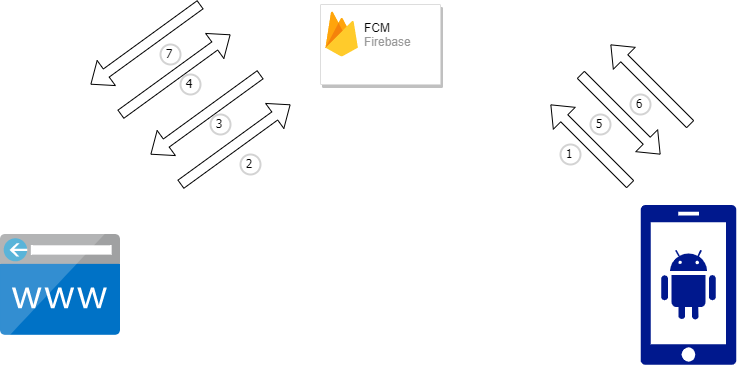

The diagram above was exported from draw.io. Its source (the exported page's mxGraphModel, read from the mxfile embedded in the PNG):
<mxGraphModel dx="1422" dy="764" grid="1" gridSize="10" guides="1" tooltips="1" connect="1" arrows="1" fold="1" page="1" pageScale="1" pageWidth="827" pageHeight="1169" math="0" shadow="0">
  <root>
    <mxCell id="0" />
    <mxCell id="1" parent="0" />
    <mxCell id="YlrdoURX1B2PXqnF4DQv-1" value="" style="sketch=0;aspect=fixed;html=1;points=[];align=center;image;fontSize=12;image=img/lib/mscae/CustomDomain.svg;" vertex="1" parent="1">
      <mxGeometry x="40" y="350" width="120" height="100.8" as="geometry" />
    </mxCell>
    <mxCell id="YlrdoURX1B2PXqnF4DQv-4" value="" style="strokeColor=#dddddd;shadow=1;strokeWidth=1;rounded=1;absoluteArcSize=1;arcSize=2;" vertex="1" parent="1">
      <mxGeometry x="360" y="120" width="120" height="80" as="geometry" />
    </mxCell>
    <mxCell id="YlrdoURX1B2PXqnF4DQv-5" value="&lt;font color=&quot;#000000&quot;&gt;FCM&lt;/font&gt;&lt;br&gt;Firebase" style="sketch=0;dashed=0;connectable=0;html=1;fillColor=#5184F3;strokeColor=none;shape=mxgraph.gcp2.firebase;part=1;labelPosition=right;verticalLabelPosition=middle;align=left;verticalAlign=middle;spacingLeft=5;fontColor=#999999;fontSize=12;" vertex="1" parent="YlrdoURX1B2PXqnF4DQv-4">
      <mxGeometry width="32.4" height="45" relative="1" as="geometry">
        <mxPoint x="5" y="7" as="offset" />
      </mxGeometry>
    </mxCell>
    <mxCell id="YlrdoURX1B2PXqnF4DQv-7" value="" style="sketch=0;aspect=fixed;pointerEvents=1;shadow=0;dashed=0;html=1;strokeColor=none;labelPosition=center;verticalLabelPosition=bottom;verticalAlign=top;align=center;fillColor=#00188D;shape=mxgraph.mscae.enterprise.android_phone" vertex="1" parent="1">
      <mxGeometry x="680" y="320.4" width="96" height="160" as="geometry" />
    </mxCell>
    <mxCell id="YlrdoURX1B2PXqnF4DQv-8" value="" style="shape=flexArrow;endArrow=classic;html=1;rounded=0;" edge="1" parent="1">
      <mxGeometry width="50" height="50" relative="1" as="geometry">
        <mxPoint x="670" y="300" as="sourcePoint" />
        <mxPoint x="590" y="220" as="targetPoint" />
      </mxGeometry>
    </mxCell>
    <mxCell id="YlrdoURX1B2PXqnF4DQv-9" value="" style="shape=flexArrow;endArrow=classic;html=1;rounded=0;" edge="1" parent="1">
      <mxGeometry width="50" height="50" relative="1" as="geometry">
        <mxPoint x="220" y="300" as="sourcePoint" />
        <mxPoint x="330" y="220" as="targetPoint" />
      </mxGeometry>
    </mxCell>
    <mxCell id="YlrdoURX1B2PXqnF4DQv-10" value="" style="shape=flexArrow;endArrow=classic;html=1;rounded=0;" edge="1" parent="1">
      <mxGeometry width="50" height="50" relative="1" as="geometry">
        <mxPoint x="300" y="190" as="sourcePoint" />
        <mxPoint x="190" y="270" as="targetPoint" />
      </mxGeometry>
    </mxCell>
    <mxCell id="YlrdoURX1B2PXqnF4DQv-11" value="" style="shape=flexArrow;endArrow=classic;html=1;rounded=0;" edge="1" parent="1">
      <mxGeometry width="50" height="50" relative="1" as="geometry">
        <mxPoint x="160" y="230" as="sourcePoint" />
        <mxPoint x="270" y="150" as="targetPoint" />
      </mxGeometry>
    </mxCell>
    <mxCell id="YlrdoURX1B2PXqnF4DQv-13" value="" style="shape=flexArrow;endArrow=classic;html=1;rounded=0;" edge="1" parent="1">
      <mxGeometry width="50" height="50" relative="1" as="geometry">
        <mxPoint x="620" y="190" as="sourcePoint" />
        <mxPoint x="700" y="270" as="targetPoint" />
      </mxGeometry>
    </mxCell>
    <mxCell id="YlrdoURX1B2PXqnF4DQv-14" value="" style="shape=flexArrow;endArrow=classic;html=1;rounded=0;" edge="1" parent="1">
      <mxGeometry width="50" height="50" relative="1" as="geometry">
        <mxPoint x="730" y="240" as="sourcePoint" />
        <mxPoint x="650" y="160" as="targetPoint" />
      </mxGeometry>
    </mxCell>
    <mxCell id="YlrdoURX1B2PXqnF4DQv-15" value="" style="shape=flexArrow;endArrow=classic;html=1;rounded=0;" edge="1" parent="1">
      <mxGeometry width="50" height="50" relative="1" as="geometry">
        <mxPoint x="240" y="120" as="sourcePoint" />
        <mxPoint x="130" y="200" as="targetPoint" />
      </mxGeometry>
    </mxCell>
    <mxCell id="YlrdoURX1B2PXqnF4DQv-17" value="1" style="ellipse;whiteSpace=wrap;html=1;aspect=fixed;strokeWidth=2;fontFamily=Tahoma;spacingBottom=4;spacingRight=2;strokeColor=#d3d3d3;" vertex="1" parent="1">
      <mxGeometry x="600" y="260" width="20" height="20" as="geometry" />
    </mxCell>
    <mxCell id="YlrdoURX1B2PXqnF4DQv-18" value="2" style="ellipse;whiteSpace=wrap;html=1;aspect=fixed;strokeWidth=2;fontFamily=Tahoma;spacingBottom=4;spacingRight=2;strokeColor=#d3d3d3;" vertex="1" parent="1">
      <mxGeometry x="280" y="270" width="20" height="20" as="geometry" />
    </mxCell>
    <mxCell id="YlrdoURX1B2PXqnF4DQv-19" value="3" style="ellipse;whiteSpace=wrap;html=1;aspect=fixed;strokeWidth=2;fontFamily=Tahoma;spacingBottom=4;spacingRight=2;strokeColor=#d3d3d3;" vertex="1" parent="1">
      <mxGeometry x="250" y="230" width="20" height="20" as="geometry" />
    </mxCell>
    <mxCell id="YlrdoURX1B2PXqnF4DQv-20" value="4" style="ellipse;whiteSpace=wrap;html=1;aspect=fixed;strokeWidth=2;fontFamily=Tahoma;spacingBottom=4;spacingRight=2;strokeColor=#d3d3d3;" vertex="1" parent="1">
      <mxGeometry x="220" y="190" width="20" height="20" as="geometry" />
    </mxCell>
    <mxCell id="YlrdoURX1B2PXqnF4DQv-21" value="5" style="ellipse;whiteSpace=wrap;html=1;aspect=fixed;strokeWidth=2;fontFamily=Tahoma;spacingBottom=4;spacingRight=2;strokeColor=#d3d3d3;" vertex="1" parent="1">
      <mxGeometry x="630" y="230" width="20" height="20" as="geometry" />
    </mxCell>
    <mxCell id="YlrdoURX1B2PXqnF4DQv-22" value="6" style="ellipse;whiteSpace=wrap;html=1;aspect=fixed;strokeWidth=2;fontFamily=Tahoma;spacingBottom=4;spacingRight=2;strokeColor=#d3d3d3;" vertex="1" parent="1">
      <mxGeometry x="670" y="210" width="20" height="20" as="geometry" />
    </mxCell>
    <mxCell id="YlrdoURX1B2PXqnF4DQv-23" value="7" style="ellipse;whiteSpace=wrap;html=1;aspect=fixed;strokeWidth=2;fontFamily=Tahoma;spacingBottom=4;spacingRight=2;strokeColor=#d3d3d3;" vertex="1" parent="1">
      <mxGeometry x="200" y="160" width="20" height="20" as="geometry" />
    </mxCell>
  </root>
</mxGraphModel>